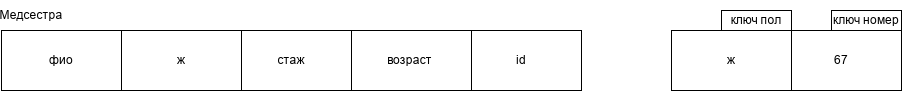

The diagram above was exported from draw.io. Its source (the exported page's mxGraphModel, read from the mxfile embedded in the PNG):
<mxGraphModel dx="2050" dy="643" grid="1" gridSize="10" guides="1" tooltips="1" connect="1" arrows="1" fold="1" page="1" pageScale="1" pageWidth="827" pageHeight="1169" math="0" shadow="0">
  <root>
    <mxCell id="0" />
    <mxCell id="1" parent="0" />
    <mxCell id="eRs5mSQ5FSEqHUK2BY-Y-55" parent="1" style="rounded=0;whiteSpace=wrap;html=1;" value="ключ пол" vertex="1">
      <mxGeometry height="20" width="70" x="200" y="190" as="geometry" />
    </mxCell>
    <mxCell id="eRs5mSQ5FSEqHUK2BY-Y-56" parent="1" style="rounded=0;whiteSpace=wrap;html=1;" value="67" vertex="1">
      <mxGeometry height="60" width="120" x="260" y="210" as="geometry" />
    </mxCell>
    <mxCell id="eRs5mSQ5FSEqHUK2BY-Y-57" parent="1" style="rounded=0;whiteSpace=wrap;html=1;" value="ж" vertex="1">
      <mxGeometry height="60" width="120" x="150" y="210" as="geometry" />
    </mxCell>
    <mxCell id="eRs5mSQ5FSEqHUK2BY-Y-58" parent="1" style="rounded=0;whiteSpace=wrap;html=1;" value="ключ номер" vertex="1">
      <mxGeometry height="20" width="70" x="310" y="190" as="geometry" />
    </mxCell>
    <mxCell id="eRs5mSQ5FSEqHUK2BY-Y-71" parent="1" style="rounded=0;whiteSpace=wrap;html=1;" value="id" vertex="1">
      <mxGeometry height="60" width="120" x="-60" y="210" as="geometry" />
    </mxCell>
    <mxCell id="eRs5mSQ5FSEqHUK2BY-Y-72" parent="1" style="rounded=0;whiteSpace=wrap;html=1;" value="возраст&amp;nbsp;" vertex="1">
      <mxGeometry height="60" width="120" x="-170" y="210" as="geometry" />
    </mxCell>
    <mxCell id="eRs5mSQ5FSEqHUK2BY-Y-73" parent="1" style="rounded=0;whiteSpace=wrap;html=1;" value="стаж" vertex="1">
      <mxGeometry height="60" width="120" x="-290" y="210" as="geometry" />
    </mxCell>
    <mxCell id="eRs5mSQ5FSEqHUK2BY-Y-74" parent="1" style="rounded=0;whiteSpace=wrap;html=1;" value="ж" vertex="1">
      <mxGeometry height="60" width="120" x="-400" y="210" as="geometry" />
    </mxCell>
    <mxCell id="eRs5mSQ5FSEqHUK2BY-Y-75" parent="1" style="rounded=0;whiteSpace=wrap;html=1;" value="фио" vertex="1">
      <mxGeometry height="60" width="120" x="-520" y="210" as="geometry" />
    </mxCell>
    <mxCell id="eRs5mSQ5FSEqHUK2BY-Y-76" parent="1" style="text;html=1;whiteSpace=wrap;strokeColor=none;fillColor=none;align=center;verticalAlign=middle;rounded=0;" value="Медсестра" vertex="1">
      <mxGeometry height="30" width="60" x="-520" y="180" as="geometry" />
    </mxCell>
  </root>
</mxGraphModel>